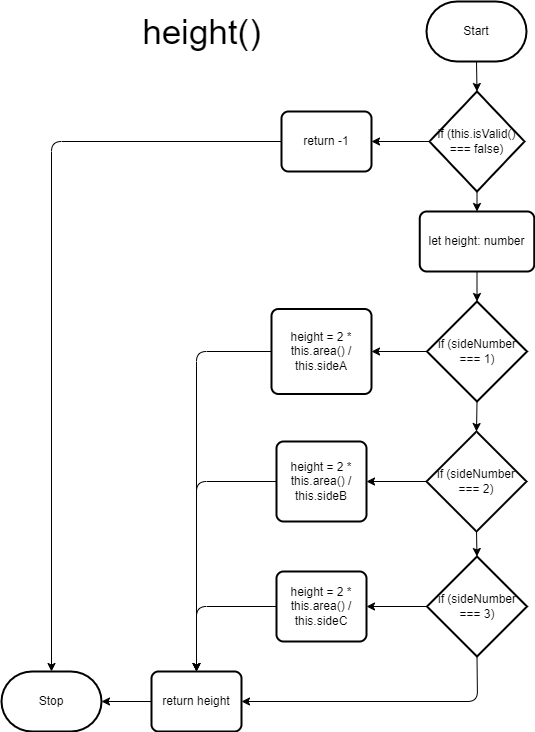

The diagram above was exported from draw.io. Its source (the exported page's mxGraphModel, read from the mxfile embedded in the PNG):
<mxGraphModel dx="2606" dy="1060" grid="1" gridSize="10" guides="1" tooltips="1" connect="1" arrows="1" fold="1" page="1" pageScale="1" pageWidth="850" pageHeight="1100" math="0" shadow="0">
  <root>
    <mxCell id="0" />
    <mxCell id="1" parent="0" />
    <mxCell id="2" value="Stop" style="strokeWidth=2;html=1;shape=mxgraph.flowchart.terminator;whiteSpace=wrap;" vertex="1" parent="1">
      <mxGeometry x="90" y="740" width="100" height="60" as="geometry" />
    </mxCell>
    <mxCell id="6" style="edgeStyle=none;html=1;exitX=0.5;exitY=1;exitDx=0;exitDy=0;exitPerimeter=0;entryX=0.5;entryY=0;entryDx=0;entryDy=0;entryPerimeter=0;" edge="1" parent="1" source="3" target="4">
      <mxGeometry relative="1" as="geometry" />
    </mxCell>
    <mxCell id="3" value="Start" style="strokeWidth=2;html=1;shape=mxgraph.flowchart.terminator;whiteSpace=wrap;" vertex="1" parent="1">
      <mxGeometry x="515" y="70" width="100" height="60" as="geometry" />
    </mxCell>
    <mxCell id="7" style="edgeStyle=none;html=1;exitX=0;exitY=0.5;exitDx=0;exitDy=0;exitPerimeter=0;entryX=1;entryY=0.5;entryDx=0;entryDy=0;" edge="1" parent="1" source="4" target="5">
      <mxGeometry relative="1" as="geometry" />
    </mxCell>
    <mxCell id="19" style="edgeStyle=none;html=1;exitX=0.5;exitY=1;exitDx=0;exitDy=0;exitPerimeter=0;entryX=0.5;entryY=0;entryDx=0;entryDy=0;" edge="1" parent="1" source="4" target="8">
      <mxGeometry relative="1" as="geometry" />
    </mxCell>
    <mxCell id="4" value="if (this.isValid() === false)" style="strokeWidth=2;html=1;shape=mxgraph.flowchart.decision;whiteSpace=wrap;" vertex="1" parent="1">
      <mxGeometry x="518" y="160" width="95" height="100" as="geometry" />
    </mxCell>
    <mxCell id="30" style="edgeStyle=none;html=1;exitX=0;exitY=0.5;exitDx=0;exitDy=0;entryX=0.5;entryY=0;entryDx=0;entryDy=0;entryPerimeter=0;" edge="1" parent="1" source="5" target="2">
      <mxGeometry relative="1" as="geometry">
        <Array as="points">
          <mxPoint x="140" y="210" />
        </Array>
      </mxGeometry>
    </mxCell>
    <mxCell id="5" value="return -1" style="rounded=1;whiteSpace=wrap;html=1;absoluteArcSize=1;arcSize=14;strokeWidth=2;" vertex="1" parent="1">
      <mxGeometry x="370" y="180" width="90" height="60" as="geometry" />
    </mxCell>
    <mxCell id="20" style="edgeStyle=none;html=1;exitX=0.5;exitY=1;exitDx=0;exitDy=0;entryX=0.5;entryY=0;entryDx=0;entryDy=0;entryPerimeter=0;" edge="1" parent="1" source="8" target="9">
      <mxGeometry relative="1" as="geometry" />
    </mxCell>
    <mxCell id="8" value="let height: number" style="rounded=1;whiteSpace=wrap;html=1;absoluteArcSize=1;arcSize=14;strokeWidth=2;" vertex="1" parent="1">
      <mxGeometry x="508.25" y="280" width="114.5" height="60" as="geometry" />
    </mxCell>
    <mxCell id="18" style="edgeStyle=none;html=1;exitX=0;exitY=0.5;exitDx=0;exitDy=0;exitPerimeter=0;entryX=1;entryY=0.5;entryDx=0;entryDy=0;" edge="1" parent="1" source="9" target="10">
      <mxGeometry relative="1" as="geometry" />
    </mxCell>
    <mxCell id="21" style="edgeStyle=none;html=1;exitX=0.5;exitY=1;exitDx=0;exitDy=0;exitPerimeter=0;entryX=0.5;entryY=0;entryDx=0;entryDy=0;entryPerimeter=0;" edge="1" parent="1" source="9" target="12">
      <mxGeometry relative="1" as="geometry" />
    </mxCell>
    <mxCell id="9" value="if (sideNumber === 1)" style="strokeWidth=2;html=1;shape=mxgraph.flowchart.decision;whiteSpace=wrap;" vertex="1" parent="1">
      <mxGeometry x="515.5" y="370" width="100" height="100" as="geometry" />
    </mxCell>
    <mxCell id="28" style="edgeStyle=none;html=1;exitX=0;exitY=0.5;exitDx=0;exitDy=0;entryX=0.5;entryY=0;entryDx=0;entryDy=0;" edge="1" parent="1" source="10" target="23">
      <mxGeometry relative="1" as="geometry">
        <Array as="points">
          <mxPoint x="285" y="420" />
        </Array>
      </mxGeometry>
    </mxCell>
    <mxCell id="10" value="height = 2 * this.area() / this.sideA" style="rounded=1;whiteSpace=wrap;html=1;absoluteArcSize=1;arcSize=14;strokeWidth=2;" vertex="1" parent="1">
      <mxGeometry x="360" y="377.5" width="100" height="85" as="geometry" />
    </mxCell>
    <mxCell id="17" style="edgeStyle=none;html=1;exitX=0;exitY=0.5;exitDx=0;exitDy=0;exitPerimeter=0;entryX=1;entryY=0.5;entryDx=0;entryDy=0;" edge="1" parent="1" source="12" target="14">
      <mxGeometry relative="1" as="geometry" />
    </mxCell>
    <mxCell id="22" style="edgeStyle=none;html=1;exitX=0.5;exitY=1;exitDx=0;exitDy=0;exitPerimeter=0;entryX=0.5;entryY=0;entryDx=0;entryDy=0;entryPerimeter=0;" edge="1" parent="1" source="12" target="13">
      <mxGeometry relative="1" as="geometry" />
    </mxCell>
    <mxCell id="12" value="if (sideNumber === 2)" style="strokeWidth=2;html=1;shape=mxgraph.flowchart.decision;whiteSpace=wrap;" vertex="1" parent="1">
      <mxGeometry x="515" y="500" width="100" height="100" as="geometry" />
    </mxCell>
    <mxCell id="16" style="edgeStyle=none;html=1;exitX=0;exitY=0.5;exitDx=0;exitDy=0;exitPerimeter=0;entryX=1;entryY=0.5;entryDx=0;entryDy=0;" edge="1" parent="1" source="13" target="15">
      <mxGeometry relative="1" as="geometry" />
    </mxCell>
    <mxCell id="25" style="edgeStyle=none;html=1;exitX=0.5;exitY=1;exitDx=0;exitDy=0;exitPerimeter=0;entryX=1;entryY=0.5;entryDx=0;entryDy=0;" edge="1" parent="1" source="13" target="23">
      <mxGeometry relative="1" as="geometry">
        <Array as="points">
          <mxPoint x="566" y="770" />
        </Array>
      </mxGeometry>
    </mxCell>
    <mxCell id="13" value="if (sideNumber === 3)" style="strokeWidth=2;html=1;shape=mxgraph.flowchart.decision;whiteSpace=wrap;" vertex="1" parent="1">
      <mxGeometry x="515.5" y="625" width="100" height="100" as="geometry" />
    </mxCell>
    <mxCell id="27" style="edgeStyle=none;html=1;exitX=0;exitY=0.5;exitDx=0;exitDy=0;entryX=0.5;entryY=0;entryDx=0;entryDy=0;" edge="1" parent="1" source="14" target="23">
      <mxGeometry relative="1" as="geometry">
        <Array as="points">
          <mxPoint x="285" y="550" />
        </Array>
      </mxGeometry>
    </mxCell>
    <mxCell id="14" value="height = 2 * this.area() / this.sideB" style="rounded=1;whiteSpace=wrap;html=1;absoluteArcSize=1;arcSize=14;strokeWidth=2;" vertex="1" parent="1">
      <mxGeometry x="365" y="510" width="90" height="80" as="geometry" />
    </mxCell>
    <mxCell id="26" style="edgeStyle=none;html=1;exitX=0;exitY=0.5;exitDx=0;exitDy=0;entryX=0.5;entryY=0;entryDx=0;entryDy=0;" edge="1" parent="1" source="15" target="23">
      <mxGeometry relative="1" as="geometry">
        <Array as="points">
          <mxPoint x="285" y="675" />
        </Array>
      </mxGeometry>
    </mxCell>
    <mxCell id="15" value="height = 2 * this.area() / this.sideC" style="rounded=1;whiteSpace=wrap;html=1;absoluteArcSize=1;arcSize=14;strokeWidth=2;" vertex="1" parent="1">
      <mxGeometry x="365" y="640" width="90" height="70" as="geometry" />
    </mxCell>
    <mxCell id="29" style="edgeStyle=none;html=1;exitX=0;exitY=0.5;exitDx=0;exitDy=0;entryX=1;entryY=0.5;entryDx=0;entryDy=0;entryPerimeter=0;" edge="1" parent="1" source="23" target="2">
      <mxGeometry relative="1" as="geometry" />
    </mxCell>
    <mxCell id="23" value="return height" style="rounded=1;whiteSpace=wrap;html=1;absoluteArcSize=1;arcSize=14;strokeWidth=2;" vertex="1" parent="1">
      <mxGeometry x="240" y="740" width="90" height="60" as="geometry" />
    </mxCell>
    <mxCell id="31" value="&lt;font style=&quot;font-size: 35px;&quot;&gt;height()&lt;/font&gt;" style="text;html=1;align=center;verticalAlign=middle;resizable=0;points=[];autosize=1;strokeColor=none;fillColor=none;" vertex="1" parent="1">
      <mxGeometry x="220" y="70" width="140" height="60" as="geometry" />
    </mxCell>
  </root>
</mxGraphModel>